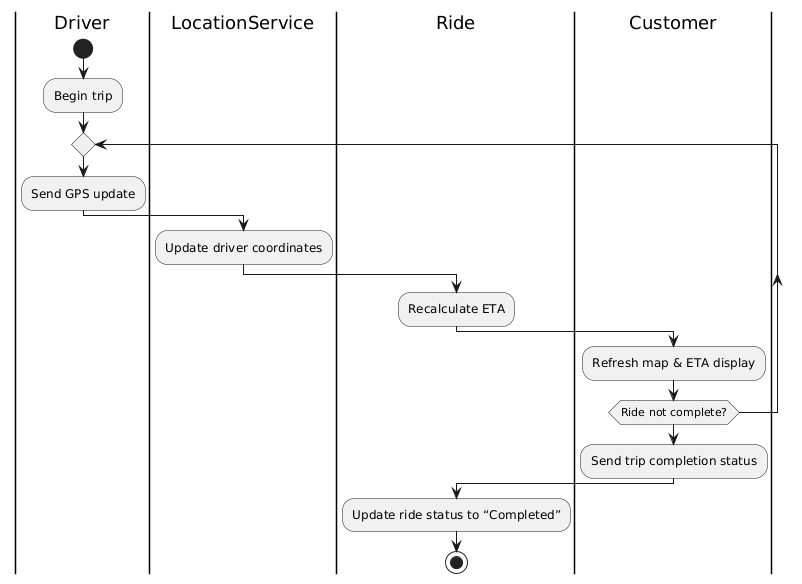

The diagram above was rendered by PlantUML. Its source (embedded in the PNG):
@startuml
|Driver|
start
:Begin trip;
repeat
  :Send GPS update;
  |LocationService|
  :Update driver coordinates;
  |Ride|
  :Recalculate ETA;
  |Customer|
  :Refresh map & ETA display;
repeat while (Ride not complete?)
:Send trip completion status;
|Ride|
:Update ride status to “Completed”;
stop
@enduml